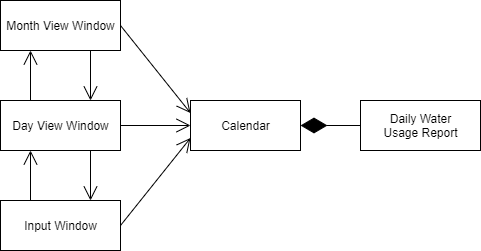

The diagram above was exported from draw.io. Its source (the exported page's mxGraphModel, read from the mxfile embedded in the PNG):
<mxGraphModel dx="934" dy="495" grid="1" gridSize="10" guides="1" tooltips="1" connect="1" arrows="1" fold="1" page="1" pageScale="1" pageWidth="1100" pageHeight="850" math="0" shadow="0">
  <root>
    <mxCell id="0" />
    <mxCell id="1" parent="0" />
    <mxCell id="HrKsNF33b7CiDOlPMNKG-1" value="Month View Window" style="html=1;" parent="1" vertex="1">
      <mxGeometry x="200" y="130" width="120" height="50" as="geometry" />
    </mxCell>
    <mxCell id="HrKsNF33b7CiDOlPMNKG-2" value="Day View Window" style="html=1;" parent="1" vertex="1">
      <mxGeometry x="200" y="230" width="120" height="50" as="geometry" />
    </mxCell>
    <mxCell id="HrKsNF33b7CiDOlPMNKG-3" value="Input&amp;nbsp;Window" style="html=1;" parent="1" vertex="1">
      <mxGeometry x="200" y="330" width="120" height="50" as="geometry" />
    </mxCell>
    <mxCell id="HrKsNF33b7CiDOlPMNKG-5" value="Calendar" style="html=1;" parent="1" vertex="1">
      <mxGeometry x="390" y="230" width="110" height="50" as="geometry" />
    </mxCell>
    <mxCell id="HrKsNF33b7CiDOlPMNKG-7" value="" style="endArrow=open;endFill=1;endSize=12;html=1;exitX=1;exitY=0.5;exitDx=0;exitDy=0;entryX=0;entryY=0.75;entryDx=0;entryDy=0;" parent="1" source="HrKsNF33b7CiDOlPMNKG-3" target="HrKsNF33b7CiDOlPMNKG-5" edge="1">
      <mxGeometry width="160" relative="1" as="geometry">
        <mxPoint x="470" y="440" as="sourcePoint" />
        <mxPoint x="630" y="440" as="targetPoint" />
      </mxGeometry>
    </mxCell>
    <mxCell id="HrKsNF33b7CiDOlPMNKG-10" value="" style="endArrow=open;endFill=1;endSize=12;html=1;exitX=1;exitY=0.5;exitDx=0;exitDy=0;entryX=0;entryY=0.5;entryDx=0;entryDy=0;" parent="1" source="HrKsNF33b7CiDOlPMNKG-2" target="HrKsNF33b7CiDOlPMNKG-5" edge="1">
      <mxGeometry width="160" relative="1" as="geometry">
        <mxPoint x="470" y="440" as="sourcePoint" />
        <mxPoint x="630" y="440" as="targetPoint" />
      </mxGeometry>
    </mxCell>
    <mxCell id="HrKsNF33b7CiDOlPMNKG-11" value="" style="endArrow=open;endFill=1;endSize=12;html=1;exitX=1;exitY=0.5;exitDx=0;exitDy=0;entryX=0;entryY=0.25;entryDx=0;entryDy=0;" parent="1" source="HrKsNF33b7CiDOlPMNKG-1" target="HrKsNF33b7CiDOlPMNKG-5" edge="1">
      <mxGeometry width="160" relative="1" as="geometry">
        <mxPoint x="470" y="440" as="sourcePoint" />
        <mxPoint x="630" y="440" as="targetPoint" />
      </mxGeometry>
    </mxCell>
    <mxCell id="HrKsNF33b7CiDOlPMNKG-12" value="" style="endArrow=open;endFill=1;endSize=12;html=1;exitX=0.25;exitY=0;exitDx=0;exitDy=0;entryX=0.25;entryY=1;entryDx=0;entryDy=0;" parent="1" source="HrKsNF33b7CiDOlPMNKG-2" target="HrKsNF33b7CiDOlPMNKG-1" edge="1">
      <mxGeometry width="160" relative="1" as="geometry">
        <mxPoint x="470" y="440" as="sourcePoint" />
        <mxPoint x="630" y="440" as="targetPoint" />
      </mxGeometry>
    </mxCell>
    <mxCell id="HrKsNF33b7CiDOlPMNKG-14" value="" style="endArrow=open;endFill=1;endSize=12;html=1;exitX=0.75;exitY=1;exitDx=0;exitDy=0;entryX=0.75;entryY=0;entryDx=0;entryDy=0;" parent="1" source="HrKsNF33b7CiDOlPMNKG-1" target="HrKsNF33b7CiDOlPMNKG-2" edge="1">
      <mxGeometry width="160" relative="1" as="geometry">
        <mxPoint x="470" y="440" as="sourcePoint" />
        <mxPoint x="630" y="440" as="targetPoint" />
      </mxGeometry>
    </mxCell>
    <mxCell id="HrKsNF33b7CiDOlPMNKG-15" value="" style="endArrow=open;endFill=1;endSize=12;html=1;exitX=0.25;exitY=0;exitDx=0;exitDy=0;entryX=0.25;entryY=1;entryDx=0;entryDy=0;" parent="1" source="HrKsNF33b7CiDOlPMNKG-3" target="HrKsNF33b7CiDOlPMNKG-2" edge="1">
      <mxGeometry width="160" relative="1" as="geometry">
        <mxPoint x="470" y="440" as="sourcePoint" />
        <mxPoint x="630" y="440" as="targetPoint" />
      </mxGeometry>
    </mxCell>
    <mxCell id="HrKsNF33b7CiDOlPMNKG-16" value="" style="endArrow=open;endFill=1;endSize=12;html=1;entryX=0.75;entryY=0;entryDx=0;entryDy=0;exitX=0.75;exitY=1;exitDx=0;exitDy=0;" parent="1" source="HrKsNF33b7CiDOlPMNKG-2" target="HrKsNF33b7CiDOlPMNKG-3" edge="1">
      <mxGeometry width="160" relative="1" as="geometry">
        <mxPoint x="470" y="440" as="sourcePoint" />
        <mxPoint x="630" y="440" as="targetPoint" />
      </mxGeometry>
    </mxCell>
    <mxCell id="Dg95QSU5mrPUAlOm3d6K-2" value="Daily Water&lt;br&gt;Usage Report" style="html=1;" vertex="1" parent="1">
      <mxGeometry x="560" y="230" width="120" height="50" as="geometry" />
    </mxCell>
    <mxCell id="Dg95QSU5mrPUAlOm3d6K-4" value="" style="endArrow=diamondThin;endFill=1;endSize=24;html=1;entryX=1;entryY=0.5;entryDx=0;entryDy=0;exitX=0;exitY=0.5;exitDx=0;exitDy=0;" edge="1" parent="1" source="Dg95QSU5mrPUAlOm3d6K-2" target="HrKsNF33b7CiDOlPMNKG-5">
      <mxGeometry width="160" relative="1" as="geometry">
        <mxPoint x="550" y="330" as="sourcePoint" />
        <mxPoint x="710" y="330" as="targetPoint" />
      </mxGeometry>
    </mxCell>
  </root>
</mxGraphModel>